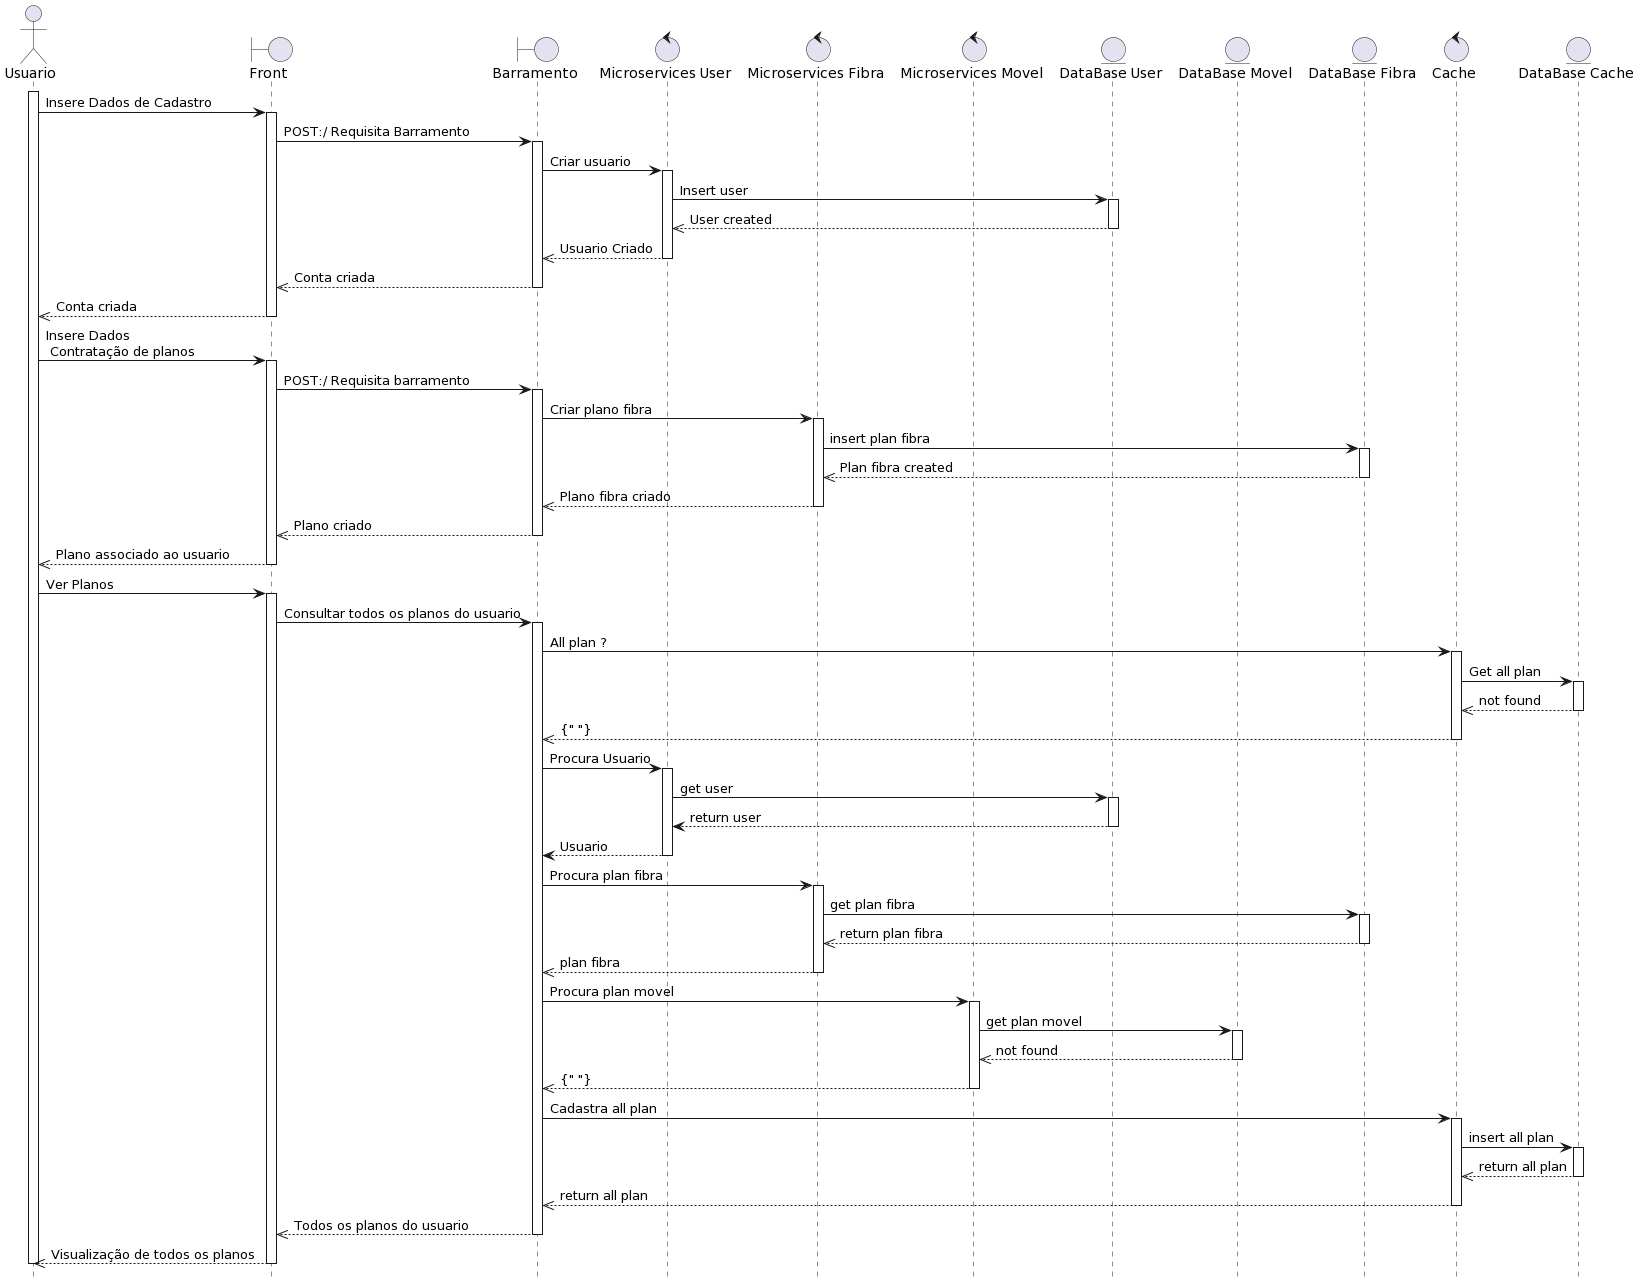

The diagram above was rendered by PlantUML. Its source (embedded in the PNG):
@startuml
hide footbox
actor user as "Usuario"
boundary front as "Front"
boundary barramento as "Barramento"
control microUser as "Microservices User"
control fibra as "Microservices Fibra"
control movel as "Microservices Movel"
entity dbUser as "DataBase User"
entity dbMovel as "DataBase Movel"
entity dbFibra as "DataBase Fibra"
control cache as "Cache"
entity dbCache as "DataBase Cache"

activate user
user -> front : Insere Dados de Cadastro
activate front
front -> barramento: POST:/ Requisita Barramento
activate barramento
barramento -> microUser : Criar usuario
activate microUser
microUser->dbUser: Insert user
activate dbUser
microUser <<-- dbUser: User created
deactivate dbUser
barramento <<-- microUser: Usuario Criado
deactivate microUser
front <<-- barramento: Conta criada
deactivate barramento
user<<-- front: Conta criada
deactivate front
user -> front: Insere Dados \n Contratação de planos
activate front
front-> barramento: POST:/ Requisita barramento
activate barramento
barramento->fibra: Criar plano fibra 
activate fibra
fibra->dbFibra: insert plan fibra
activate dbFibra
fibra<<--dbFibra: Plan fibra created
deactivate dbFibra
barramento<<--fibra: Plano fibra criado
deactivate fibra
front<<-- barramento: Plano criado
deactivate barramento
user<<-- front: Plano associado ao usuario
deactivate front
user -> front: Ver Planos
activate front
front -> barramento : Consultar todos os planos do usuario
activate barramento
barramento -> cache: All plan ?
activate cache
cache -> dbCache: Get all plan
activate dbCache
cache <<-- dbCache: not found
deactivate dbCache 
barramento <<-- cache: {" "}
deactivate cache
barramento-> microUser: Procura Usuario 
activate microUser
microUser -> dbUser: get user
activate dbUser
microUser<-- dbUser: return user
deactivate dbUser
barramento<-- microUser: Usuario
deactivate microUser
barramento->fibra: Procura plan fibra
activate fibra
fibra->dbFibra: get plan fibra
activate dbFibra
fibra<<--dbFibra: return plan fibra
deactivate dbFibra
barramento<<--fibra:plan fibra
deactivate fibra
barramento-> movel : Procura plan movel
activate movel
movel -> dbMovel : get plan movel
activate dbMovel
movel <<-- dbMovel : not found
deactivate dbMovel 
barramento<<--movel: {" "}
deactivate movel
barramento -> cache: Cadastra all plan
activate cache
cache -> dbCache: insert all plan
activate dbCache
cache <<-- dbCache: return all plan 
deactivate dbCache
barramento <<-- cache: return all plan
deactivate cache
front<<--barramento: Todos os planos do usuario
deactivate barramento
user<<-- front: Visualização de todos os planos
deactivate front
deactivate user
@enduml